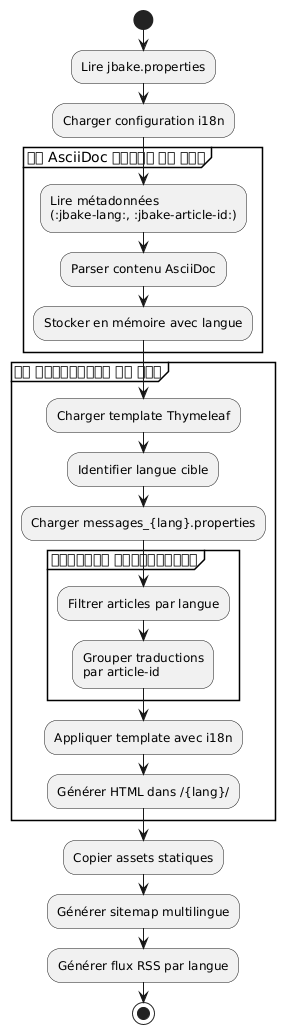

The diagram above was rendered by PlantUML. Its source (embedded in the PNG):
@startuml
start

:Lire jbake.properties;
:Charger configuration i18n;

partition "हर AsciiDoc फ़ाइल के लिए" {
  :Lire métadonnées\n(:jbake-lang:, :jbake-article-id:);
  :Parser contenu AsciiDoc;
  :Stocker en mémoire avec langue;
}

partition "हर टेम्प्लेट के लिए" {
  :Charger template Thymeleaf;
  :Identifier langue cible;
  :Charger messages_{lang}.properties;

  partition "सामग्री फ़िल्टरिंग" {
    :Filtrer articles par langue;
    :Grouper traductions\npar article-id;
  }

  :Appliquer template avec i18n;
  :Générer HTML dans /{lang}/;
}

:Copier assets statiques;
:Générer sitemap multilingue;
:Générer flux RSS par langue;

stop
@enduml